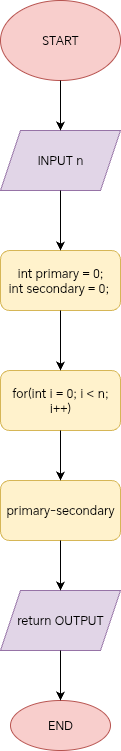

The diagram above was exported from draw.io. Its source (the exported page's mxGraphModel, read from the mxfile embedded in the PNG):
<mxGraphModel dx="1206" dy="776" grid="1" gridSize="10" guides="1" tooltips="1" connect="1" arrows="1" fold="1" page="1" pageScale="1" pageWidth="850" pageHeight="1100" math="0" shadow="0">
  <root>
    <mxCell id="0" />
    <mxCell id="1" parent="0" />
    <mxCell id="wsTQZE0lqnDhbbtFBRAV-1" value="START" style="ellipse;whiteSpace=wrap;html=1;fillColor=#f8cecc;strokeColor=#b85450;" vertex="1" parent="1">
      <mxGeometry x="260" y="30" width="120" height="80" as="geometry" />
    </mxCell>
    <mxCell id="wsTQZE0lqnDhbbtFBRAV-2" value="&lt;span style=&quot;background-color: transparent; color: light-dark(rgb(0, 0, 0), rgb(255, 255, 255));&quot;&gt;int primary = 0;&lt;/span&gt;&lt;div&gt;&lt;span style=&quot;background-color: transparent; color: light-dark(rgb(0, 0, 0), rgb(255, 255, 255));&quot;&gt;int secondary = 0;&amp;nbsp;&lt;/span&gt;&lt;/div&gt;" style="rounded=1;whiteSpace=wrap;html=1;fillColor=#fff2cc;strokeColor=#d6b656;" vertex="1" parent="1">
      <mxGeometry x="260" y="280" width="120" height="60" as="geometry" />
    </mxCell>
    <mxCell id="wsTQZE0lqnDhbbtFBRAV-3" value="INPUT n" style="shape=parallelogram;perimeter=parallelogramPerimeter;whiteSpace=wrap;html=1;fixedSize=1;fillColor=#e1d5e7;strokeColor=#9673a6;" vertex="1" parent="1">
      <mxGeometry x="260" y="160" width="120" height="60" as="geometry" />
    </mxCell>
    <mxCell id="wsTQZE0lqnDhbbtFBRAV-4" value="" style="endArrow=classic;html=1;rounded=0;exitX=0.5;exitY=1;exitDx=0;exitDy=0;entryX=0.5;entryY=0;entryDx=0;entryDy=0;" edge="1" parent="1" source="wsTQZE0lqnDhbbtFBRAV-1" target="wsTQZE0lqnDhbbtFBRAV-3">
      <mxGeometry width="50" height="50" relative="1" as="geometry">
        <mxPoint x="290" y="230" as="sourcePoint" />
        <mxPoint x="340" y="180" as="targetPoint" />
      </mxGeometry>
    </mxCell>
    <mxCell id="wsTQZE0lqnDhbbtFBRAV-5" value="" style="endArrow=classic;html=1;rounded=0;exitX=0.5;exitY=1;exitDx=0;exitDy=0;entryX=0.5;entryY=0;entryDx=0;entryDy=0;" edge="1" parent="1" source="wsTQZE0lqnDhbbtFBRAV-3" target="wsTQZE0lqnDhbbtFBRAV-2">
      <mxGeometry width="50" height="50" relative="1" as="geometry">
        <mxPoint x="290" y="230" as="sourcePoint" />
        <mxPoint x="340" y="180" as="targetPoint" />
      </mxGeometry>
    </mxCell>
    <mxCell id="wsTQZE0lqnDhbbtFBRAV-6" value="for(int i = 0; i &amp;lt; n; i++)" style="rounded=1;whiteSpace=wrap;html=1;fillColor=#fff2cc;strokeColor=#d6b656;" vertex="1" parent="1">
      <mxGeometry x="260" y="400" width="120" height="60" as="geometry" />
    </mxCell>
    <mxCell id="wsTQZE0lqnDhbbtFBRAV-7" value="" style="endArrow=classic;html=1;rounded=0;exitX=0.5;exitY=1;exitDx=0;exitDy=0;" edge="1" parent="1" source="wsTQZE0lqnDhbbtFBRAV-2">
      <mxGeometry width="50" height="50" relative="1" as="geometry">
        <mxPoint x="290" y="510" as="sourcePoint" />
        <mxPoint x="320" y="400" as="targetPoint" />
      </mxGeometry>
    </mxCell>
    <mxCell id="wsTQZE0lqnDhbbtFBRAV-8" value="primary-secondary" style="rounded=1;whiteSpace=wrap;html=1;fillColor=#fff2cc;strokeColor=#d6b656;" vertex="1" parent="1">
      <mxGeometry x="260" y="510" width="120" height="60" as="geometry" />
    </mxCell>
    <mxCell id="wsTQZE0lqnDhbbtFBRAV-9" value="END" style="ellipse;whiteSpace=wrap;html=1;fillColor=#f8cecc;strokeColor=#b85450;" vertex="1" parent="1">
      <mxGeometry x="270" y="730" width="100" height="50" as="geometry" />
    </mxCell>
    <mxCell id="wsTQZE0lqnDhbbtFBRAV-10" value="return OUTPUT" style="shape=parallelogram;perimeter=parallelogramPerimeter;whiteSpace=wrap;html=1;fixedSize=1;fillColor=#e1d5e7;strokeColor=#9673a6;" vertex="1" parent="1">
      <mxGeometry x="260" y="620" width="120" height="60" as="geometry" />
    </mxCell>
    <mxCell id="wsTQZE0lqnDhbbtFBRAV-11" value="" style="endArrow=classic;html=1;rounded=0;exitX=0.5;exitY=1;exitDx=0;exitDy=0;entryX=0.5;entryY=0;entryDx=0;entryDy=0;" edge="1" parent="1" source="wsTQZE0lqnDhbbtFBRAV-10" target="wsTQZE0lqnDhbbtFBRAV-9">
      <mxGeometry width="50" height="50" relative="1" as="geometry">
        <mxPoint x="290" y="630" as="sourcePoint" />
        <mxPoint x="340" y="580" as="targetPoint" />
      </mxGeometry>
    </mxCell>
    <mxCell id="wsTQZE0lqnDhbbtFBRAV-12" value="" style="endArrow=classic;html=1;rounded=0;exitX=0.5;exitY=1;exitDx=0;exitDy=0;entryX=0.5;entryY=0;entryDx=0;entryDy=0;" edge="1" parent="1" source="wsTQZE0lqnDhbbtFBRAV-8" target="wsTQZE0lqnDhbbtFBRAV-10">
      <mxGeometry width="50" height="50" relative="1" as="geometry">
        <mxPoint x="290" y="630" as="sourcePoint" />
        <mxPoint x="340" y="580" as="targetPoint" />
      </mxGeometry>
    </mxCell>
    <mxCell id="wsTQZE0lqnDhbbtFBRAV-13" value="" style="endArrow=classic;html=1;rounded=0;exitX=0.5;exitY=1;exitDx=0;exitDy=0;" edge="1" parent="1" source="wsTQZE0lqnDhbbtFBRAV-6">
      <mxGeometry width="50" height="50" relative="1" as="geometry">
        <mxPoint x="290" y="630" as="sourcePoint" />
        <mxPoint x="320" y="510" as="targetPoint" />
      </mxGeometry>
    </mxCell>
  </root>
</mxGraphModel>